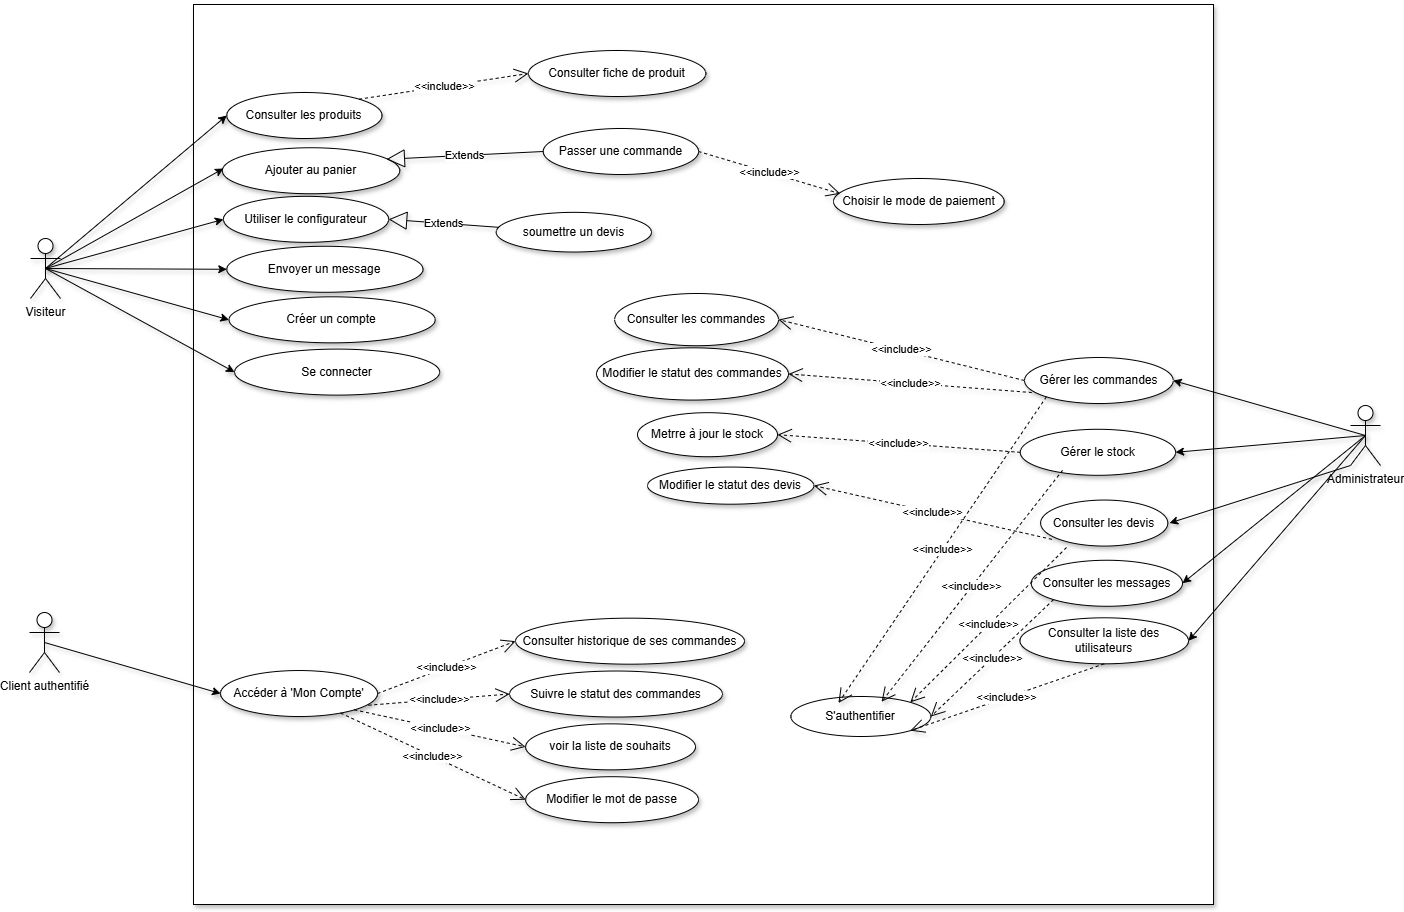

The diagram above was exported from draw.io. Its source (the exported page's mxGraphModel, read from the mxfile embedded in the PNG):
<mxGraphModel dx="1717" dy="937" grid="0" gridSize="10" guides="1" tooltips="1" connect="1" arrows="1" fold="1" page="1" pageScale="1" pageWidth="1600" pageHeight="900" math="0" shadow="0">
  <root>
    <mxCell id="0" />
    <mxCell id="1" parent="0" />
    <mxCell id="sys" parent="1" style="rounded=0;whiteSpace=wrap;html=1;shadow=1;" value="" vertex="1">
      <mxGeometry height="900" width="1020" x="330" y="116" as="geometry" />
    </mxCell>
    <mxCell id="uc1" parent="sys" style="ellipse;whiteSpace=wrap;html=1;shadow=1;" value="Consulter les produits" vertex="1">
      <mxGeometry height="46.00285210972235" width="155.24444444444447" x="33.266666666666666" y="88.00285210972234" as="geometry" />
    </mxCell>
    <mxCell id="uc2" parent="sys" style="ellipse;whiteSpace=wrap;html=1;shadow=1;" value="Consulter fiche de produit" vertex="1">
      <mxGeometry height="46.00285210972235" width="177.42222222222225" x="334.8844444444445" y="46.00285210972235" as="geometry" />
    </mxCell>
    <mxCell id="uc3" parent="sys" style="ellipse;whiteSpace=wrap;html=1;shadow=1;" value="Ajouter au panier" vertex="1">
      <mxGeometry height="46.00285210972235" width="177.42222222222225" x="28.831111111111117" y="143.24947571512456" as="geometry" />
    </mxCell>
    <mxCell id="uc5" parent="sys" style="ellipse;whiteSpace=wrap;html=1;shadow=1;" value="Choisir le mode de paiement" vertex="1">
      <mxGeometry height="46" width="170.7" x="640" y="174" as="geometry" />
    </mxCell>
    <mxCell id="uc6" parent="sys" style="ellipse;whiteSpace=wrap;html=1;shadow=1;" value="Utiliser le configurateur" vertex="1">
      <mxGeometry height="46.00411039342336" width="165.22444444444446" x="29.94" y="191.82853787433942" as="geometry" />
    </mxCell>
    <mxCell id="uc8" parent="sys" style="ellipse;whiteSpace=wrap;html=1;shadow=1;" value="Envoyer un message" vertex="1">
      <mxGeometry height="46.00411039342336" width="196.27333333333334" x="33.266666666666666" y="241.77040516735178" as="geometry" />
    </mxCell>
    <mxCell id="uc9" parent="sys" style="ellipse;whiteSpace=wrap;html=1;shadow=1;" value="Créer un compte" vertex="1">
      <mxGeometry height="46.00411039342336" width="206.25333333333336" x="35.48444444444445" y="292.3282442748091" as="geometry" />
    </mxCell>
    <mxCell id="uc10" parent="sys" style="ellipse;whiteSpace=wrap;html=1;shadow=1;" value="Se connecter" vertex="1">
      <mxGeometry height="46.00411039342336" width="205.14444444444447" x="41.02888888888889" y="344.59483264826787" as="geometry" />
    </mxCell>
    <mxCell id="uc11" parent="sys" style="ellipse;whiteSpace=wrap;html=1;shadow=1;" value="Accéder à 'Mon Compte'" vertex="1">
      <mxGeometry height="46" width="156.95" x="27.05" y="666.03" as="geometry" />
    </mxCell>
    <mxCell id="uc12" parent="sys" style="ellipse;whiteSpace=wrap;html=1;shadow=1;" value="Consulter historique de ses commandes" vertex="1">
      <mxGeometry height="46" width="228.97" x="322.03" y="613.67" as="geometry" />
    </mxCell>
    <mxCell id="uc13" parent="sys" style="ellipse;whiteSpace=wrap;html=1;shadow=1;" value="Suivre le statut des commandes" vertex="1">
      <mxGeometry height="46" width="212.97" x="316.03" y="666.52" as="geometry" />
    </mxCell>
    <mxCell id="uc14" parent="sys" style="ellipse;whiteSpace=wrap;html=1;shadow=1;" value="voir la liste de souhaits" vertex="1">
      <mxGeometry height="46" width="169.89" x="332.11" y="719.36" as="geometry" />
    </mxCell>
    <mxCell id="uc15" parent="sys" style="ellipse;whiteSpace=wrap;html=1;shadow=1;" value="Modifier le mot de passe" vertex="1">
      <mxGeometry height="46" width="172.89" x="332.11" y="772.21" as="geometry" />
    </mxCell>
    <mxCell id="uc17" parent="sys" style="ellipse;whiteSpace=wrap;html=1;shadow=1;" value="Modifier le statut des devis" vertex="1">
      <mxGeometry height="37.116852613035825" width="166.38" x="454" y="462.5678214914857" as="geometry" />
    </mxCell>
    <mxCell id="uc20" parent="sys" style="ellipse;whiteSpace=wrap;html=1;shadow=1;" value="Gérer les commandes" vertex="1">
      <mxGeometry height="46.004110393423375" width="148.71" x="831" y="353.0199647680565" as="geometry" />
    </mxCell>
    <mxCell id="uc21" parent="sys" style="ellipse;whiteSpace=wrap;html=1;shadow=1;" value="Gérer le stock" vertex="1">
      <mxGeometry height="46.00285210972235" width="155.24444444444447" x="826.8000000000001" y="424.7965774683331" as="geometry" />
    </mxCell>
    <mxCell id="uc25" parent="sys" style="ellipse;whiteSpace=wrap;html=1;shadow=1;" value="Consulter les messages" vertex="1">
      <mxGeometry height="46.004110393423375" width="151.29" x="837.71" y="555.7574867880213" as="geometry" />
    </mxCell>
    <mxCell id="uc27" parent="sys" style="ellipse;whiteSpace=wrap;html=1;shadow=1;" value="Consulter la liste des utilisateurs" vertex="1">
      <mxGeometry height="46.004110393423375" width="168.56" x="826.44" y="613.3088667058134" as="geometry" />
    </mxCell>
    <mxCell id="wslZZS4l1xEjqUKJXk1Z-2" edge="1" parent="sys" source="uc1" style="endArrow=open;endSize=12;dashed=1;html=1;rounded=0;entryX=0;entryY=0.5;entryDx=0;entryDy=0;shadow=1;exitX=1;exitY=0;exitDx=0;exitDy=0;" target="uc2" value="&amp;lt;&amp;lt;include&amp;gt;&amp;gt;">
      <mxGeometry relative="1" width="160" as="geometry">
        <mxPoint x="188.51111111111112" y="71.34468584850265" as="sourcePoint" />
        <mxPoint x="365.9333333333334" y="71.34468584850265" as="targetPoint" />
      </mxGeometry>
    </mxCell>
    <mxCell id="wslZZS4l1xEjqUKJXk1Z-4" edge="1" parent="sys" source="wslZZS4l1xEjqUKJXk1Z-14" style="endArrow=open;endSize=12;dashed=1;html=1;rounded=0;entryX=0.04;entryY=0.331;entryDx=0;entryDy=0;exitX=1;exitY=0.5;exitDx=0;exitDy=0;entryPerimeter=0;shadow=1;" target="uc5" value="&amp;lt;&amp;lt;include&amp;gt;&amp;gt;">
      <mxGeometry relative="1" width="160" as="geometry">
        <mxPoint x="196.27777777777737" y="158.00181108967377" as="sourcePoint" />
        <mxPoint x="477.93111111111114" y="227.24603640634177" as="targetPoint" />
      </mxGeometry>
    </mxCell>
    <mxCell id="wslZZS4l1xEjqUKJXk1Z-5" parent="sys" style="ellipse;whiteSpace=wrap;html=1;shadow=1;" value="soumettre un devis" vertex="1">
      <mxGeometry height="39.63593658250146" width="155.24444444444447" x="302.72666666666674" y="207.86846741045215" as="geometry" />
    </mxCell>
    <mxCell id="wslZZS4l1xEjqUKJXk1Z-6" edge="1" parent="sys" source="wslZZS4l1xEjqUKJXk1Z-5" style="endArrow=block;endSize=16;endFill=0;html=1;rounded=0;entryX=1;entryY=0.5;entryDx=0;entryDy=0;shadow=1;" target="uc6" value="Extends">
      <mxGeometry relative="1" width="160" as="geometry">
        <mxPoint x="179.64000000000001" y="266.8819729888432" as="sourcePoint" />
        <mxPoint x="357.06222222222226" y="266.8819729888432" as="targetPoint" />
      </mxGeometry>
    </mxCell>
    <mxCell id="wslZZS4l1xEjqUKJXk1Z-15" edge="1" parent="sys" source="uc11" style="endArrow=open;endSize=12;dashed=1;html=1;rounded=0;entryX=0;entryY=0.5;entryDx=0;entryDy=0;exitX=1;exitY=0.5;exitDx=0;exitDy=0;shadow=1;" target="uc12" value="&amp;lt;&amp;lt;include&amp;gt;&amp;gt;">
      <mxGeometry relative="1" width="160" as="geometry">
        <mxPoint x="258.37111111111113" y="69.58308866705815" as="sourcePoint" />
        <mxPoint x="404.7444444444445" y="66.94069289489137" as="targetPoint" />
      </mxGeometry>
    </mxCell>
    <mxCell id="wslZZS4l1xEjqUKJXk1Z-16" edge="1" parent="sys" source="uc11" style="endArrow=open;endSize=12;dashed=1;html=1;rounded=0;entryX=0;entryY=0.5;entryDx=0;entryDy=0;exitX=0.942;exitY=0.754;exitDx=0;exitDy=0;exitPerimeter=0;shadow=1;" target="uc13" value="&amp;lt;&amp;lt;include&amp;gt;&amp;gt;">
      <mxGeometry relative="1" width="160" as="geometry">
        <mxPoint x="279" y="546.9759248385203" as="sourcePoint" />
        <mxPoint x="389" y="537.2871403405757" as="targetPoint" />
      </mxGeometry>
    </mxCell>
    <mxCell id="wslZZS4l1xEjqUKJXk1Z-17" edge="1" parent="sys" source="uc11" style="endArrow=open;endSize=12;dashed=1;html=1;rounded=0;entryX=0;entryY=0.5;entryDx=0;entryDy=0;exitX=1;exitY=1;exitDx=0;exitDy=0;shadow=1;" target="uc14" value="&amp;lt;&amp;lt;include&amp;gt;&amp;gt;">
      <mxGeometry relative="1" width="160" as="geometry">
        <mxPoint x="261" y="652.6717557251909" as="sourcePoint" />
        <mxPoint x="371" y="642.9829712272461" as="targetPoint" />
      </mxGeometry>
    </mxCell>
    <mxCell id="wslZZS4l1xEjqUKJXk1Z-18" edge="1" parent="sys" source="uc11" style="endArrow=open;endSize=12;dashed=1;html=1;rounded=0;entryX=0;entryY=0.5;entryDx=0;entryDy=0;shadow=1;" target="uc15" value="&amp;lt;&amp;lt;include&amp;gt;&amp;gt;">
      <mxGeometry relative="1" width="160" as="geometry">
        <mxPoint x="227" y="693.1884908984148" as="sourcePoint" />
        <mxPoint x="337" y="683.4997064004698" as="targetPoint" />
      </mxGeometry>
    </mxCell>
    <mxCell id="wslZZS4l1xEjqUKJXk1Z-21" parent="sys" style="ellipse;whiteSpace=wrap;html=1;shadow=1;" value="Metrre à jour le stock" vertex="1">
      <mxGeometry height="44.03992953611275" width="140" x="444" y="408.18731650029366" as="geometry" />
    </mxCell>
    <mxCell id="wslZZS4l1xEjqUKJXk1Z-24" edge="1" parent="sys" source="uc21" style="endArrow=open;endSize=12;dashed=1;html=1;rounded=0;entryX=1;entryY=0.5;entryDx=0;entryDy=0;exitX=0;exitY=0.5;exitDx=0;exitDy=0;shadow=1;" target="wslZZS4l1xEjqUKJXk1Z-21" value="&amp;lt;&amp;lt;include&amp;gt;&amp;gt;">
      <mxGeometry relative="1" width="160" as="geometry">
        <mxPoint x="935" y="561.9495008807987" as="sourcePoint" />
        <mxPoint x="817" y="554.9031121550207" as="targetPoint" />
      </mxGeometry>
    </mxCell>
    <mxCell id="wslZZS4l1xEjqUKJXk1Z-26" edge="1" parent="sys" style="endArrow=open;endSize=12;dashed=1;html=1;rounded=0;entryX=1;entryY=0.5;entryDx=0;entryDy=0;exitX=0;exitY=1;exitDx=0;exitDy=0;shadow=1;" target="uc17" value="&amp;lt;&amp;lt;include&amp;gt;&amp;gt;">
      <mxGeometry relative="1" width="160" as="geometry">
        <mxPoint x="858.2819120518325" y="534.8234622774967" as="sourcePoint" />
        <mxPoint x="792" y="507.33998825601896" as="targetPoint" />
      </mxGeometry>
    </mxCell>
    <mxCell id="wslZZS4l1xEjqUKJXk1Z-35" parent="sys" style="ellipse;whiteSpace=wrap;html=1;shadow=1;" value="Consulter les devis" vertex="1">
      <mxGeometry height="46.004110393423375" width="127.2" x="847.1199999999999" y="495.55999999999995" as="geometry" />
    </mxCell>
    <mxCell id="wslZZS4l1xEjqUKJXk1Z-37" parent="sys" style="ellipse;whiteSpace=wrap;html=1;" value="S'authentifier" vertex="1">
      <mxGeometry height="40" width="140" x="597.36" y="692" as="geometry" />
    </mxCell>
    <mxCell id="wslZZS4l1xEjqUKJXk1Z-42" edge="1" parent="sys" source="uc20" style="endArrow=open;endSize=12;dashed=1;html=1;rounded=0;entryX=0.34;entryY=0.162;entryDx=0;entryDy=0;exitX=0;exitY=1;exitDx=0;exitDy=0;shadow=1;entryPerimeter=0;" target="wslZZS4l1xEjqUKJXk1Z-37" value="&amp;lt;&amp;lt;include&amp;gt;&amp;gt;">
      <mxGeometry relative="1" width="160" as="geometry">
        <mxPoint x="1030" y="223" as="sourcePoint" />
        <mxPoint x="912" y="208" as="targetPoint" />
      </mxGeometry>
    </mxCell>
    <mxCell id="wslZZS4l1xEjqUKJXk1Z-43" edge="1" parent="sys" source="uc21" style="endArrow=open;endSize=12;dashed=1;html=1;rounded=0;entryX=0.648;entryY=0.131;entryDx=0;entryDy=0;shadow=1;entryPerimeter=0;exitX=0.272;exitY=0.892;exitDx=0;exitDy=0;exitPerimeter=0;" target="wslZZS4l1xEjqUKJXk1Z-37" value="&amp;lt;&amp;lt;include&amp;gt;&amp;gt;">
      <mxGeometry relative="1" width="160" as="geometry">
        <mxPoint x="888.5823796217105" y="426.28058021854395" as="sourcePoint" />
        <mxPoint x="917" y="440" as="targetPoint" />
      </mxGeometry>
    </mxCell>
    <mxCell id="wslZZS4l1xEjqUKJXk1Z-44" edge="1" parent="sys" style="endArrow=open;endSize=12;dashed=1;html=1;rounded=0;shadow=1;entryX=1;entryY=0;entryDx=0;entryDy=0;" target="wslZZS4l1xEjqUKJXk1Z-37" value="&amp;lt;&amp;lt;include&amp;gt;&amp;gt;">
      <mxGeometry relative="1" width="160" as="geometry">
        <mxPoint x="873" y="543" as="sourcePoint" />
        <mxPoint x="780" y="689" as="targetPoint" />
      </mxGeometry>
    </mxCell>
    <mxCell id="wslZZS4l1xEjqUKJXk1Z-45" edge="1" parent="sys" source="uc25" style="endArrow=open;endSize=12;dashed=1;html=1;rounded=0;entryX=1;entryY=0.5;entryDx=0;entryDy=0;exitX=0;exitY=1;exitDx=0;exitDy=0;shadow=1;" target="wslZZS4l1xEjqUKJXk1Z-37" value="&amp;lt;&amp;lt;include&amp;gt;&amp;gt;">
      <mxGeometry relative="1" width="160" as="geometry">
        <mxPoint x="903" y="770" as="sourcePoint" />
        <mxPoint x="785" y="755" as="targetPoint" />
      </mxGeometry>
    </mxCell>
    <mxCell id="wslZZS4l1xEjqUKJXk1Z-46" edge="1" parent="sys" source="uc27" style="endArrow=open;endSize=12;dashed=1;html=1;rounded=0;entryX=1;entryY=1;entryDx=0;entryDy=0;exitX=0.5;exitY=1;exitDx=0;exitDy=0;shadow=1;" target="wslZZS4l1xEjqUKJXk1Z-37" value="&amp;lt;&amp;lt;include&amp;gt;&amp;gt;">
      <mxGeometry relative="1" width="160" as="geometry">
        <mxPoint x="981" y="807" as="sourcePoint" />
        <mxPoint x="863" y="792" as="targetPoint" />
      </mxGeometry>
    </mxCell>
    <mxCell id="wslZZS4l1xEjqUKJXk1Z-14" parent="sys" style="ellipse;whiteSpace=wrap;html=1;shadow=1;" value="Passer une commande" vertex="1">
      <mxGeometry height="46.00285210972235" width="155.24444444444447" x="349.76" y="124" as="geometry" />
    </mxCell>
    <mxCell id="wslZZS4l1xEjqUKJXk1Z-3" edge="1" parent="sys" source="wslZZS4l1xEjqUKJXk1Z-14" style="endArrow=block;endSize=16;endFill=0;html=1;rounded=0;entryX=0.925;entryY=0.25;entryDx=0;entryDy=0;shadow=1;entryPerimeter=0;exitX=0;exitY=0.5;exitDx=0;exitDy=0;" target="uc3" value="Extends">
      <mxGeometry relative="1" width="160" as="geometry">
        <mxPoint x="380" y="152" as="sourcePoint" />
        <mxPoint x="270" y="144" as="targetPoint" />
      </mxGeometry>
    </mxCell>
    <mxCell id="wslZZS4l1xEjqUKJXk1Z-7" edge="1" parent="1" source="acteur1" style="rounded=0;orthogonalLoop=1;jettySize=auto;html=1;exitX=0.5;exitY=0.5;exitDx=0;exitDy=0;exitPerimeter=0;entryX=0;entryY=0.5;entryDx=0;entryDy=0;shadow=1;" target="uc1">
      <mxGeometry relative="1" as="geometry" />
    </mxCell>
    <mxCell id="wslZZS4l1xEjqUKJXk1Z-8" edge="1" parent="1" source="acteur1" style="rounded=0;orthogonalLoop=1;jettySize=auto;html=1;exitX=0.5;exitY=0.5;exitDx=0;exitDy=0;exitPerimeter=0;shadow=1;">
      <mxGeometry relative="1" as="geometry">
        <mxPoint x="360" y="280" as="targetPoint" />
      </mxGeometry>
    </mxCell>
    <mxCell id="wslZZS4l1xEjqUKJXk1Z-9" edge="1" parent="1" source="acteur1" style="rounded=0;orthogonalLoop=1;jettySize=auto;html=1;exitX=0.5;exitY=0.5;exitDx=0;exitDy=0;exitPerimeter=0;entryX=0;entryY=0.5;entryDx=0;entryDy=0;shadow=1;" target="uc6">
      <mxGeometry relative="1" as="geometry" />
    </mxCell>
    <mxCell id="wslZZS4l1xEjqUKJXk1Z-10" edge="1" parent="1" source="acteur1" style="rounded=0;orthogonalLoop=1;jettySize=auto;html=1;exitX=0.5;exitY=0.5;exitDx=0;exitDy=0;exitPerimeter=0;entryX=0;entryY=0.5;entryDx=0;entryDy=0;shadow=1;" target="uc8">
      <mxGeometry relative="1" as="geometry" />
    </mxCell>
    <mxCell id="wslZZS4l1xEjqUKJXk1Z-11" edge="1" parent="1" source="acteur1" style="rounded=0;orthogonalLoop=1;jettySize=auto;html=1;exitX=0.5;exitY=0.5;exitDx=0;exitDy=0;exitPerimeter=0;entryX=0;entryY=0.5;entryDx=0;entryDy=0;shadow=1;" target="uc9">
      <mxGeometry relative="1" as="geometry" />
    </mxCell>
    <mxCell id="wslZZS4l1xEjqUKJXk1Z-12" edge="1" parent="1" source="acteur1" style="rounded=0;orthogonalLoop=1;jettySize=auto;html=1;exitX=0.5;exitY=0.5;exitDx=0;exitDy=0;exitPerimeter=0;entryX=0;entryY=0.5;entryDx=0;entryDy=0;shadow=1;" target="uc10">
      <mxGeometry relative="1" as="geometry" />
    </mxCell>
    <mxCell id="acteur1" parent="1" style="shape=umlActor;verticalLabelPosition=bottom;verticalAlign=top;html=1;shadow=1;" value="Visiteur" vertex="1">
      <mxGeometry height="60" width="30" x="167" y="350" as="geometry" />
    </mxCell>
    <mxCell id="wslZZS4l1xEjqUKJXk1Z-13" edge="1" parent="1" source="acteur2" style="rounded=0;orthogonalLoop=1;jettySize=auto;html=1;exitX=0.5;exitY=0.5;exitDx=0;exitDy=0;exitPerimeter=0;entryX=0;entryY=0.5;entryDx=0;entryDy=0;shadow=1;" target="uc11">
      <mxGeometry relative="1" as="geometry" />
    </mxCell>
    <mxCell id="acteur2" parent="1" style="shape=umlActor;verticalLabelPosition=bottom;verticalAlign=top;html=1;shadow=1;" value="Client authentifié" vertex="1">
      <mxGeometry height="60" width="30" x="166" y="724" as="geometry" />
    </mxCell>
    <mxCell id="wslZZS4l1xEjqUKJXk1Z-27" edge="1" parent="1" source="acteur3" style="rounded=0;orthogonalLoop=1;jettySize=auto;html=1;exitX=0.5;exitY=0.5;exitDx=0;exitDy=0;exitPerimeter=0;entryX=1;entryY=0.5;entryDx=0;entryDy=0;shadow=1;" target="uc20">
      <mxGeometry relative="1" as="geometry" />
    </mxCell>
    <mxCell id="wslZZS4l1xEjqUKJXk1Z-28" edge="1" parent="1" source="acteur3" style="rounded=0;orthogonalLoop=1;jettySize=auto;html=1;exitX=0.5;exitY=0.5;exitDx=0;exitDy=0;exitPerimeter=0;entryX=1;entryY=0.5;entryDx=0;entryDy=0;shadow=1;" target="uc21">
      <mxGeometry relative="1" as="geometry" />
    </mxCell>
    <mxCell id="wslZZS4l1xEjqUKJXk1Z-29" edge="1" parent="1" source="acteur3" style="rounded=0;orthogonalLoop=1;jettySize=auto;html=1;exitX=0;exitY=1;exitDx=0;exitDy=0;exitPerimeter=0;entryX=1;entryY=0.5;entryDx=0;entryDy=0;shadow=1;">
      <mxGeometry relative="1" as="geometry">
        <mxPoint x="1306.0000000000032" y="634.565766294774" as="targetPoint" />
      </mxGeometry>
    </mxCell>
    <mxCell id="wslZZS4l1xEjqUKJXk1Z-31" edge="1" parent="1" source="acteur3" style="rounded=0;orthogonalLoop=1;jettySize=auto;html=1;exitX=0.5;exitY=0.5;exitDx=0;exitDy=0;exitPerimeter=0;entryX=1;entryY=0.5;entryDx=0;entryDy=0;shadow=1;" target="uc25">
      <mxGeometry relative="1" as="geometry" />
    </mxCell>
    <mxCell id="wslZZS4l1xEjqUKJXk1Z-33" edge="1" parent="1" source="acteur3" style="rounded=0;orthogonalLoop=1;jettySize=auto;html=1;exitX=0.5;exitY=0.5;exitDx=0;exitDy=0;exitPerimeter=0;entryX=1;entryY=0.5;entryDx=0;entryDy=0;shadow=1;" target="uc27">
      <mxGeometry relative="1" as="geometry" />
    </mxCell>
    <mxCell id="acteur3" parent="1" style="shape=umlActor;verticalLabelPosition=bottom;verticalAlign=top;html=1;shadow=1;" value="Administrateur" vertex="1">
      <mxGeometry height="60" width="30" x="1487" y="517" as="geometry" />
    </mxCell>
    <mxCell id="wslZZS4l1xEjqUKJXk1Z-19" parent="1" style="ellipse;whiteSpace=wrap;html=1;shadow=1;" value="Consulter les commandes" vertex="1">
      <mxGeometry height="52.23" width="163.82" x="751.18" y="405" as="geometry" />
    </mxCell>
    <mxCell id="wslZZS4l1xEjqUKJXk1Z-20" parent="1" style="ellipse;whiteSpace=wrap;html=1;shadow=1;" value="Modifier le statut des commandes" vertex="1">
      <mxGeometry height="52.23" width="192" x="733" y="459.34" as="geometry" />
    </mxCell>
    <mxCell id="wslZZS4l1xEjqUKJXk1Z-22" edge="1" parent="1" source="uc20" style="endArrow=open;endSize=12;dashed=1;html=1;rounded=0;entryX=1;entryY=0.5;entryDx=0;entryDy=0;exitX=0;exitY=0.5;exitDx=0;exitDy=0;shadow=1;" target="wslZZS4l1xEjqUKJXk1Z-19" value="&amp;lt;&amp;lt;include&amp;gt;&amp;gt;">
      <mxGeometry relative="1" width="160" as="geometry">
        <mxPoint x="632" y="295" as="sourcePoint" />
        <mxPoint x="788" y="333" as="targetPoint" />
      </mxGeometry>
    </mxCell>
    <mxCell id="wslZZS4l1xEjqUKJXk1Z-23" edge="1" parent="1" source="uc20" style="endArrow=open;endSize=12;dashed=1;html=1;rounded=0;entryX=1;entryY=0.5;entryDx=0;entryDy=0;exitX=0.049;exitY=0.761;exitDx=0;exitDy=0;exitPerimeter=0;shadow=1;" target="wslZZS4l1xEjqUKJXk1Z-20" value="&amp;lt;&amp;lt;include&amp;gt;&amp;gt;">
      <mxGeometry relative="1" width="160" as="geometry">
        <mxPoint x="1213" y="518" as="sourcePoint" />
        <mxPoint x="1095" y="510" as="targetPoint" />
      </mxGeometry>
    </mxCell>
  </root>
</mxGraphModel>